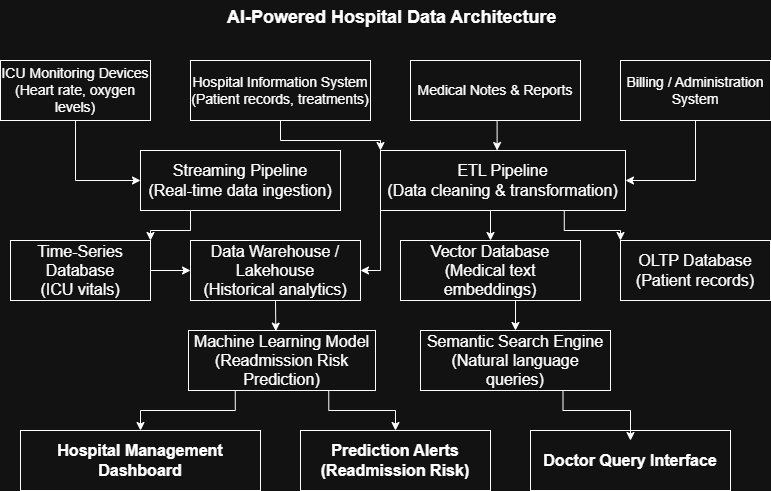

The diagram above was exported from draw.io. Its source (the exported page's mxGraphModel, read from the mxfile embedded in the PNG):
<mxGraphModel dx="786" dy="451" grid="1" gridSize="10" guides="1" tooltips="1" connect="1" arrows="1" fold="1" page="1" pageScale="1" pageWidth="1169" pageHeight="827" math="0" shadow="0">
  <root>
    <mxCell id="0" />
    <mxCell id="1" parent="0" />
    <mxCell id="V0J3uUg_wK9zSlx5Ms0R-7" parent="1" style="text;whiteSpace=wrap;html=1;" value="&lt;font style=&quot;font-size: 18px;&quot;&gt;&lt;b&gt;AI-Powered Hospital Data Architecture&lt;/b&gt;&lt;/font&gt;" vertex="1">
      <mxGeometry height="40" width="340" x="245" y="30" as="geometry" />
    </mxCell>
    <mxCell id="V0J3uUg_wK9zSlx5Ms0R-27" edge="1" parent="1" source="V0J3uUg_wK9zSlx5Ms0R-8" style="edgeStyle=orthogonalEdgeStyle;rounded=0;orthogonalLoop=1;jettySize=auto;html=1;exitX=0.5;exitY=1;exitDx=0;exitDy=0;entryX=0;entryY=0;entryDx=0;entryDy=0;" target="V0J3uUg_wK9zSlx5Ms0R-13">
      <mxGeometry relative="1" as="geometry" />
    </mxCell>
    <mxCell id="V0J3uUg_wK9zSlx5Ms0R-8" parent="1" style="rounded=0;whiteSpace=wrap;html=1;" value="&lt;div&gt;&lt;font style=&quot;font-size: 14px;&quot;&gt;Hospital Information System&lt;/font&gt;&lt;/div&gt;&lt;div&gt;&lt;font style=&quot;font-size: 14px;&quot;&gt;(Patient records, treatments)&lt;/font&gt;&lt;/div&gt;" vertex="1">
      <mxGeometry height="60" width="180" x="210" y="90" as="geometry" />
    </mxCell>
    <mxCell id="V0J3uUg_wK9zSlx5Ms0R-26" edge="1" parent="1" source="V0J3uUg_wK9zSlx5Ms0R-9" style="edgeStyle=orthogonalEdgeStyle;rounded=0;orthogonalLoop=1;jettySize=auto;html=1;exitX=0.5;exitY=1;exitDx=0;exitDy=0;entryX=0;entryY=0.5;entryDx=0;entryDy=0;" target="V0J3uUg_wK9zSlx5Ms0R-14">
      <mxGeometry relative="1" as="geometry" />
    </mxCell>
    <mxCell id="V0J3uUg_wK9zSlx5Ms0R-9" parent="1" style="rounded=0;whiteSpace=wrap;html=1;" value="&lt;div&gt;&lt;font style=&quot;font-size: 14px;&quot;&gt;ICU Monitoring Devices&lt;/font&gt;&lt;/div&gt;&lt;div&gt;&lt;font style=&quot;font-size: 14px;&quot;&gt;(Heart rate, oxygen levels)&lt;/font&gt;&lt;/div&gt;" vertex="1">
      <mxGeometry height="60" width="150" x="20" y="90" as="geometry" />
    </mxCell>
    <mxCell id="V0J3uUg_wK9zSlx5Ms0R-10" parent="1" style="rounded=0;whiteSpace=wrap;html=1;" value="&lt;font style=&quot;font-size: 14px;&quot;&gt;Medical Notes &amp;amp; Reports&lt;/font&gt;" vertex="1">
      <mxGeometry height="60" width="170" x="430" y="90" as="geometry" />
    </mxCell>
    <mxCell id="V0J3uUg_wK9zSlx5Ms0R-29" edge="1" parent="1" source="V0J3uUg_wK9zSlx5Ms0R-11" style="edgeStyle=orthogonalEdgeStyle;rounded=0;orthogonalLoop=1;jettySize=auto;html=1;exitX=0.5;exitY=1;exitDx=0;exitDy=0;entryX=1;entryY=0.5;entryDx=0;entryDy=0;" target="V0J3uUg_wK9zSlx5Ms0R-13">
      <mxGeometry relative="1" as="geometry" />
    </mxCell>
    <mxCell id="V0J3uUg_wK9zSlx5Ms0R-11" parent="1" style="rounded=0;whiteSpace=wrap;html=1;" value="&lt;font style=&quot;font-size: 14px;&quot;&gt;Billing / Administration System&lt;/font&gt;" vertex="1">
      <mxGeometry height="60" width="150" x="640" y="90" as="geometry" />
    </mxCell>
    <mxCell id="V0J3uUg_wK9zSlx5Ms0R-31" edge="1" parent="1" source="V0J3uUg_wK9zSlx5Ms0R-13" style="edgeStyle=orthogonalEdgeStyle;rounded=0;orthogonalLoop=1;jettySize=auto;html=1;exitX=0;exitY=1;exitDx=0;exitDy=0;entryX=1;entryY=0.5;entryDx=0;entryDy=0;" target="V0J3uUg_wK9zSlx5Ms0R-16">
      <mxGeometry relative="1" as="geometry" />
    </mxCell>
    <mxCell id="V0J3uUg_wK9zSlx5Ms0R-32" edge="1" parent="1" source="V0J3uUg_wK9zSlx5Ms0R-13" style="edgeStyle=orthogonalEdgeStyle;rounded=0;orthogonalLoop=1;jettySize=auto;html=1;exitX=0.5;exitY=1;exitDx=0;exitDy=0;entryX=0.5;entryY=0;entryDx=0;entryDy=0;" target="V0J3uUg_wK9zSlx5Ms0R-17">
      <mxGeometry relative="1" as="geometry" />
    </mxCell>
    <mxCell id="V0J3uUg_wK9zSlx5Ms0R-33" edge="1" parent="1" source="V0J3uUg_wK9zSlx5Ms0R-13" style="edgeStyle=orthogonalEdgeStyle;rounded=0;orthogonalLoop=1;jettySize=auto;html=1;exitX=0.75;exitY=1;exitDx=0;exitDy=0;entryX=0;entryY=0;entryDx=0;entryDy=0;" target="V0J3uUg_wK9zSlx5Ms0R-15">
      <mxGeometry relative="1" as="geometry" />
    </mxCell>
    <mxCell id="V0J3uUg_wK9zSlx5Ms0R-13" parent="1" style="rounded=0;whiteSpace=wrap;html=1;" value="&lt;div&gt;&lt;font size=&quot;3&quot;&gt;ETL Pipeline&lt;/font&gt;&lt;/div&gt;&lt;div&gt;&lt;font size=&quot;3&quot;&gt;(Data cleaning &amp;amp; transformation)&lt;/font&gt;&lt;/div&gt;" vertex="1">
      <mxGeometry height="60" width="245" x="400" y="180" as="geometry" />
    </mxCell>
    <mxCell id="V0J3uUg_wK9zSlx5Ms0R-30" edge="1" parent="1" source="V0J3uUg_wK9zSlx5Ms0R-14" style="edgeStyle=orthogonalEdgeStyle;rounded=0;orthogonalLoop=1;jettySize=auto;html=1;exitX=0.25;exitY=1;exitDx=0;exitDy=0;entryX=1;entryY=0;entryDx=0;entryDy=0;" target="V0J3uUg_wK9zSlx5Ms0R-18">
      <mxGeometry relative="1" as="geometry" />
    </mxCell>
    <mxCell id="V0J3uUg_wK9zSlx5Ms0R-14" parent="1" style="rounded=0;whiteSpace=wrap;html=1;" value="&lt;div&gt;&lt;font size=&quot;3&quot;&gt;Streaming Pipeline&lt;/font&gt;&lt;/div&gt;&lt;div&gt;&lt;font size=&quot;3&quot;&gt;(Real-time data ingestion)&lt;/font&gt;&lt;/div&gt;" vertex="1">
      <mxGeometry height="60" width="200" x="160" y="180" as="geometry" />
    </mxCell>
    <mxCell id="V0J3uUg_wK9zSlx5Ms0R-15" parent="1" style="rounded=0;whiteSpace=wrap;html=1;" value="&lt;div&gt;&lt;font size=&quot;3&quot;&gt;OLTP Database&lt;/font&gt;&lt;/div&gt;&lt;div&gt;&lt;font size=&quot;3&quot;&gt;(Patient records)&lt;/font&gt;&lt;/div&gt;" vertex="1">
      <mxGeometry height="60" width="150" x="640" y="270" as="geometry" />
    </mxCell>
    <mxCell id="V0J3uUg_wK9zSlx5Ms0R-16" parent="1" style="rounded=0;whiteSpace=wrap;html=1;" value="&lt;div&gt;&lt;font size=&quot;3&quot;&gt;Data Warehouse / Lakehouse&lt;/font&gt;&lt;/div&gt;&lt;div&gt;&lt;font size=&quot;3&quot;&gt;(Historical analytics)&lt;/font&gt;&lt;/div&gt;" vertex="1">
      <mxGeometry height="60" width="170" x="210" y="270" as="geometry" />
    </mxCell>
    <mxCell id="V0J3uUg_wK9zSlx5Ms0R-36" edge="1" parent="1" source="V0J3uUg_wK9zSlx5Ms0R-17" style="edgeStyle=orthogonalEdgeStyle;rounded=0;orthogonalLoop=1;jettySize=auto;html=1;exitX=0.5;exitY=1;exitDx=0;exitDy=0;entryX=0.5;entryY=0;entryDx=0;entryDy=0;" target="V0J3uUg_wK9zSlx5Ms0R-20">
      <mxGeometry relative="1" as="geometry" />
    </mxCell>
    <mxCell id="V0J3uUg_wK9zSlx5Ms0R-17" parent="1" style="rounded=0;whiteSpace=wrap;html=1;" value="&lt;div&gt;&lt;font size=&quot;3&quot;&gt;Vector Database&lt;/font&gt;&lt;/div&gt;&lt;div&gt;&lt;font size=&quot;3&quot;&gt;(Medical text embeddings)&lt;/font&gt;&lt;/div&gt;" vertex="1">
      <mxGeometry height="60" width="180" x="420" y="270" as="geometry" />
    </mxCell>
    <mxCell id="V0J3uUg_wK9zSlx5Ms0R-37" edge="1" parent="1" source="V0J3uUg_wK9zSlx5Ms0R-18" style="edgeStyle=orthogonalEdgeStyle;rounded=0;orthogonalLoop=1;jettySize=auto;html=1;exitX=1;exitY=0.5;exitDx=0;exitDy=0;entryX=0;entryY=0.5;entryDx=0;entryDy=0;" target="V0J3uUg_wK9zSlx5Ms0R-16">
      <mxGeometry relative="1" as="geometry" />
    </mxCell>
    <mxCell id="V0J3uUg_wK9zSlx5Ms0R-18" parent="1" style="rounded=0;whiteSpace=wrap;html=1;" value="&lt;div&gt;&lt;font size=&quot;3&quot;&gt;Time-Series Database&lt;/font&gt;&lt;/div&gt;&lt;div&gt;&lt;font size=&quot;3&quot;&gt;(ICU vitals)&lt;/font&gt;&lt;/div&gt;" vertex="1">
      <mxGeometry height="60" width="140" x="30" y="270" as="geometry" />
    </mxCell>
    <mxCell id="V0J3uUg_wK9zSlx5Ms0R-41" edge="1" parent="1" source="V0J3uUg_wK9zSlx5Ms0R-19" style="edgeStyle=orthogonalEdgeStyle;rounded=0;orthogonalLoop=1;jettySize=auto;html=1;exitX=0.25;exitY=1;exitDx=0;exitDy=0;entryX=0.5;entryY=0;entryDx=0;entryDy=0;" target="V0J3uUg_wK9zSlx5Ms0R-22">
      <mxGeometry relative="1" as="geometry" />
    </mxCell>
    <mxCell id="V0J3uUg_wK9zSlx5Ms0R-42" edge="1" parent="1" source="V0J3uUg_wK9zSlx5Ms0R-19" style="edgeStyle=orthogonalEdgeStyle;rounded=0;orthogonalLoop=1;jettySize=auto;html=1;exitX=0.75;exitY=1;exitDx=0;exitDy=0;entryX=0.5;entryY=0;entryDx=0;entryDy=0;" target="V0J3uUg_wK9zSlx5Ms0R-23">
      <mxGeometry relative="1" as="geometry" />
    </mxCell>
    <mxCell id="V0J3uUg_wK9zSlx5Ms0R-19" parent="1" style="rounded=0;whiteSpace=wrap;html=1;" value="&lt;div&gt;&lt;font size=&quot;3&quot;&gt;Machine Learning Model&lt;/font&gt;&lt;/div&gt;&lt;div&gt;&lt;font size=&quot;3&quot;&gt;(Readmission Risk Prediction)&lt;/font&gt;&lt;/div&gt;" vertex="1">
      <mxGeometry height="60" width="187" x="208" y="360" as="geometry" />
    </mxCell>
    <mxCell id="V0J3uUg_wK9zSlx5Ms0R-20" parent="1" style="rounded=0;whiteSpace=wrap;html=1;" value="&lt;div&gt;&lt;font size=&quot;3&quot;&gt;Semantic Search Engine&lt;/font&gt;&lt;/div&gt;&lt;div&gt;&lt;font size=&quot;3&quot;&gt;(Natural language queries)&lt;/font&gt;&lt;/div&gt;" vertex="1">
      <mxGeometry height="60" width="190" x="440" y="360" as="geometry" />
    </mxCell>
    <mxCell id="V0J3uUg_wK9zSlx5Ms0R-21" parent="1" style="rounded=0;whiteSpace=wrap;html=1;" value="&lt;font size=&quot;3&quot;&gt;&lt;b&gt;Doctor Query Interface&lt;/b&gt;&lt;/font&gt;" vertex="1">
      <mxGeometry height="60" width="200" x="550" y="460" as="geometry" />
    </mxCell>
    <mxCell id="V0J3uUg_wK9zSlx5Ms0R-22" parent="1" style="rounded=0;whiteSpace=wrap;html=1;" value="&lt;font size=&quot;3&quot;&gt;&lt;b&gt;Hospital Management Dashboard&lt;/b&gt;&lt;/font&gt;" vertex="1">
      <mxGeometry height="60" width="240" x="40" y="460" as="geometry" />
    </mxCell>
    <mxCell id="V0J3uUg_wK9zSlx5Ms0R-23" parent="1" style="rounded=0;whiteSpace=wrap;html=1;" value="&lt;div&gt;&lt;font size=&quot;3&quot;&gt;&lt;b&gt;Prediction Alerts&lt;/b&gt;&lt;/font&gt;&lt;/div&gt;&lt;div&gt;&lt;font size=&quot;3&quot;&gt;&lt;b&gt;(Readmission Risk)&lt;/b&gt;&lt;/font&gt;&lt;/div&gt;" vertex="1">
      <mxGeometry height="60" width="190" x="320" y="460" as="geometry" />
    </mxCell>
    <mxCell id="V0J3uUg_wK9zSlx5Ms0R-28" edge="1" parent="1" source="V0J3uUg_wK9zSlx5Ms0R-10" style="edgeStyle=orthogonalEdgeStyle;rounded=0;orthogonalLoop=1;jettySize=auto;html=1;exitX=0.5;exitY=1;exitDx=0;exitDy=0;entryX=0.476;entryY=0;entryDx=0;entryDy=0;entryPerimeter=0;" target="V0J3uUg_wK9zSlx5Ms0R-13">
      <mxGeometry relative="1" as="geometry" />
    </mxCell>
    <mxCell id="V0J3uUg_wK9zSlx5Ms0R-34" edge="1" parent="1" source="V0J3uUg_wK9zSlx5Ms0R-16" style="edgeStyle=orthogonalEdgeStyle;rounded=0;orthogonalLoop=1;jettySize=auto;html=1;exitX=0.5;exitY=1;exitDx=0;exitDy=0;entryX=0.467;entryY=0.011;entryDx=0;entryDy=0;entryPerimeter=0;" target="V0J3uUg_wK9zSlx5Ms0R-19">
      <mxGeometry relative="1" as="geometry" />
    </mxCell>
    <mxCell id="V0J3uUg_wK9zSlx5Ms0R-40" edge="1" parent="1" source="V0J3uUg_wK9zSlx5Ms0R-20" style="edgeStyle=orthogonalEdgeStyle;rounded=0;orthogonalLoop=1;jettySize=auto;html=1;exitX=0.75;exitY=1;exitDx=0;exitDy=0;entryX=0.5;entryY=0.167;entryDx=0;entryDy=0;entryPerimeter=0;" target="V0J3uUg_wK9zSlx5Ms0R-21">
      <mxGeometry relative="1" as="geometry" />
    </mxCell>
  </root>
</mxGraphModel>